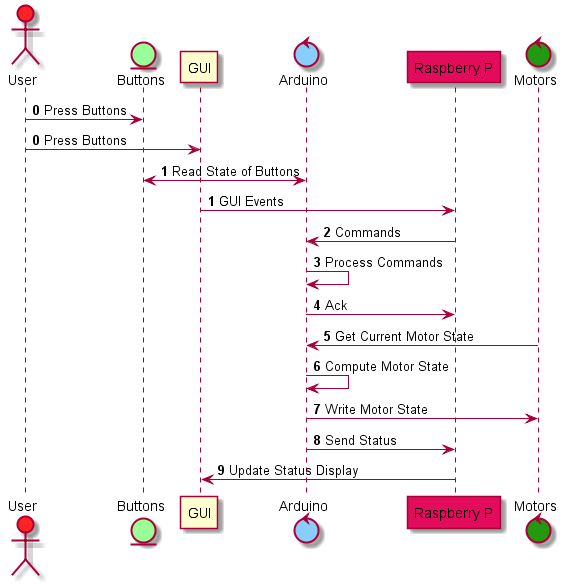

The diagram above was rendered by PlantUML. Its source (embedded in the PNG):
@startumle



actor "User" as U #FF2222

entity "Buttons" as B #99FF99

participant "GUI" as G
control "Arduino" as A #LightSkyBlue
participant "Raspberry P" as P #E20B5C
control Motors as M #229911

autonumber

autonumber 0
U -> B : Press Buttons
autonumber 0
U -> G : Press Buttons

autonumber 1
B <-> A : Read State of Buttons

autonumber 1
G -> P : GUI Events

autonumber 2
P -> A : Commands
A -> A : Process Commands
A -> P : Ack

M -> A : Get Current Motor State
A -> A : Compute Motor State
A -> M : Write Motor State

A -> P : Send Status
P -> G: Update Status Display

@enduml